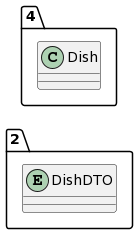

The diagram above was rendered by PlantUML. Its source (embedded in the PNG):
@startuml
allow_mixing
left to right direction
package "2"{
entity DishDTO

}
package "4"{
class Dish
}
@enduml